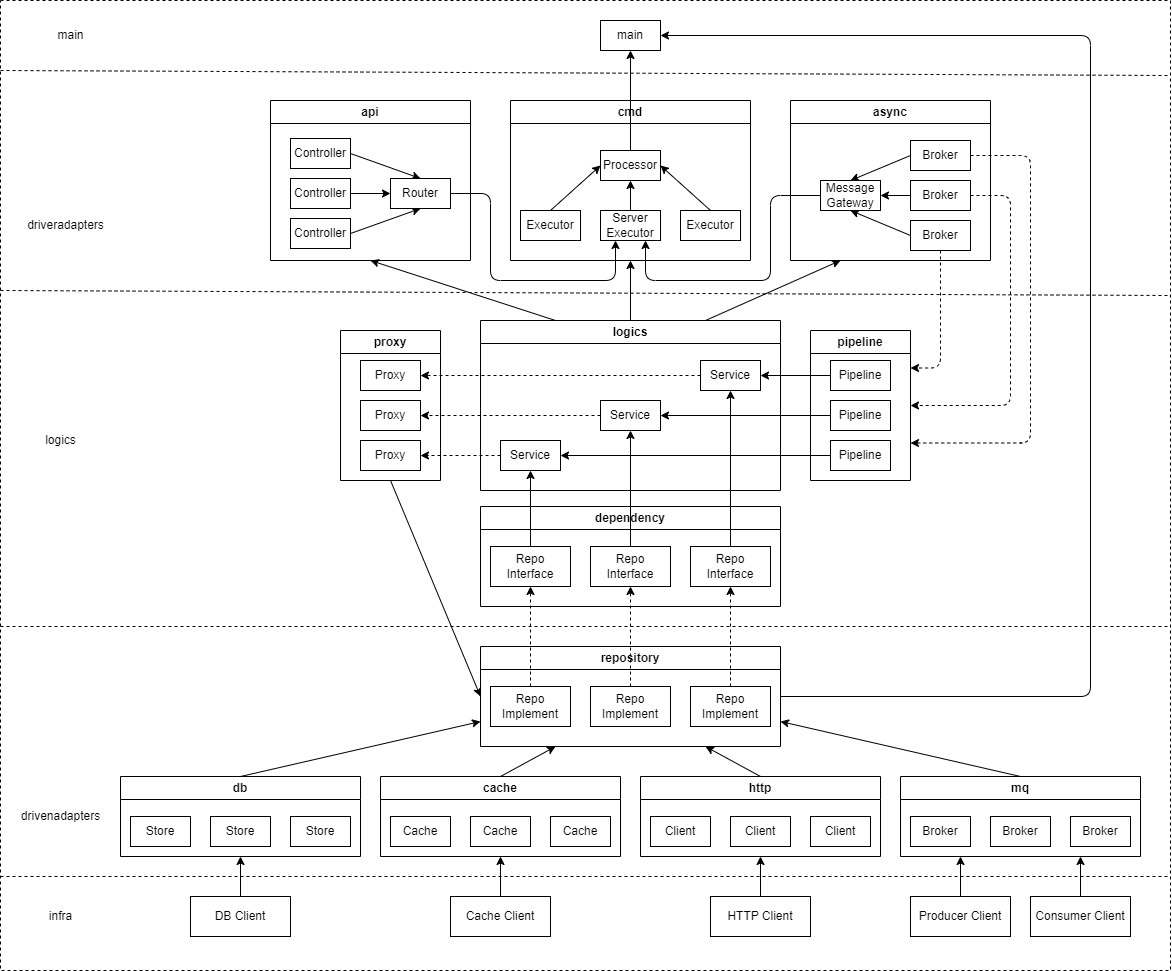

The diagram above was exported from draw.io. Its source (the exported page's mxGraphModel, read from the mxfile embedded in the PNG):
<mxGraphModel dx="2000" dy="659" grid="1" gridSize="10" guides="1" tooltips="1" connect="1" arrows="1" fold="1" page="1" pageScale="1" pageWidth="827" pageHeight="1169" math="0" shadow="0">
  <root>
    <mxCell id="0" />
    <mxCell id="1" parent="0" />
    <mxCell id="227" value="" style="rounded=0;whiteSpace=wrap;html=1;dashed=1;" parent="1" vertex="1">
      <mxGeometry x="-180" y="100" width="1170" height="970" as="geometry" />
    </mxCell>
    <mxCell id="76" style="edgeStyle=none;html=1;entryX=0.5;entryY=1;entryDx=0;entryDy=0;" parent="1" source="7" target="27" edge="1">
      <mxGeometry relative="1" as="geometry" />
    </mxCell>
    <mxCell id="7" value="DB Client" style="rounded=0;whiteSpace=wrap;html=1;" parent="1" vertex="1">
      <mxGeometry x="10" y="996" width="100" height="40" as="geometry" />
    </mxCell>
    <mxCell id="75" style="edgeStyle=none;html=1;entryX=0.5;entryY=1;entryDx=0;entryDy=0;" parent="1" source="8" target="43" edge="1">
      <mxGeometry relative="1" as="geometry" />
    </mxCell>
    <mxCell id="8" value="Cache Client" style="rounded=0;whiteSpace=wrap;html=1;" parent="1" vertex="1">
      <mxGeometry x="270" y="996" width="100" height="40" as="geometry" />
    </mxCell>
    <mxCell id="74" style="edgeStyle=none;html=1;entryX=0.5;entryY=1;entryDx=0;entryDy=0;" parent="1" source="9" target="47" edge="1">
      <mxGeometry relative="1" as="geometry" />
    </mxCell>
    <mxCell id="9" value="HTTP Client" style="rounded=0;whiteSpace=wrap;html=1;" parent="1" vertex="1">
      <mxGeometry x="530" y="996" width="100" height="40" as="geometry" />
    </mxCell>
    <mxCell id="73" style="edgeStyle=none;html=1;entryX=0.25;entryY=1;entryDx=0;entryDy=0;" parent="1" source="10" target="51" edge="1">
      <mxGeometry relative="1" as="geometry" />
    </mxCell>
    <mxCell id="10" value="Producer Client" style="rounded=0;whiteSpace=wrap;html=1;" parent="1" vertex="1">
      <mxGeometry x="730" y="996" width="100" height="40" as="geometry" />
    </mxCell>
    <mxCell id="72" style="edgeStyle=none;html=1;entryX=0.75;entryY=1;entryDx=0;entryDy=0;" parent="1" source="11" target="51" edge="1">
      <mxGeometry relative="1" as="geometry" />
    </mxCell>
    <mxCell id="11" value="Consumer Client" style="rounded=0;whiteSpace=wrap;html=1;" parent="1" vertex="1">
      <mxGeometry x="850" y="996" width="100" height="40" as="geometry" />
    </mxCell>
    <mxCell id="19" value="" style="endArrow=none;dashed=1;html=1;" parent="1" edge="1">
      <mxGeometry width="50" height="50" relative="1" as="geometry">
        <mxPoint x="-180" y="976" as="sourcePoint" />
        <mxPoint x="990" y="976" as="targetPoint" />
      </mxGeometry>
    </mxCell>
    <mxCell id="21" value="infra" style="text;html=1;align=center;verticalAlign=middle;resizable=0;points=[];autosize=1;strokeColor=none;fillColor=none;" parent="1" vertex="1">
      <mxGeometry x="-145" y="1001" width="50" height="30" as="geometry" />
    </mxCell>
    <mxCell id="22" value="drivenadapters" style="text;html=1;align=center;verticalAlign=middle;resizable=0;points=[];autosize=1;strokeColor=none;fillColor=none;" parent="1" vertex="1">
      <mxGeometry x="-170" y="901" width="100" height="30" as="geometry" />
    </mxCell>
    <mxCell id="23" value="" style="endArrow=none;dashed=1;html=1;" parent="1" edge="1">
      <mxGeometry width="50" height="50" relative="1" as="geometry">
        <mxPoint x="-180" y="726" as="sourcePoint" />
        <mxPoint x="990" y="726" as="targetPoint" />
      </mxGeometry>
    </mxCell>
    <mxCell id="77" style="edgeStyle=none;html=1;exitX=0.5;exitY=0;exitDx=0;exitDy=0;entryX=0;entryY=0.75;entryDx=0;entryDy=0;" parent="1" source="27" target="148" edge="1">
      <mxGeometry relative="1" as="geometry">
        <mxPoint x="390" y="846" as="targetPoint" />
      </mxGeometry>
    </mxCell>
    <mxCell id="27" value="db" style="swimlane;whiteSpace=wrap;html=1;" parent="1" vertex="1">
      <mxGeometry x="-60" y="876" width="240" height="80" as="geometry" />
    </mxCell>
    <mxCell id="35" value="Store" style="rounded=0;whiteSpace=wrap;html=1;" parent="27" vertex="1">
      <mxGeometry x="10" y="40" width="60" height="30" as="geometry" />
    </mxCell>
    <mxCell id="41" value="Store" style="rounded=0;whiteSpace=wrap;html=1;" parent="27" vertex="1">
      <mxGeometry x="90" y="40" width="60" height="30" as="geometry" />
    </mxCell>
    <mxCell id="42" value="Store" style="rounded=0;whiteSpace=wrap;html=1;" parent="27" vertex="1">
      <mxGeometry x="170" y="40" width="60" height="30" as="geometry" />
    </mxCell>
    <mxCell id="78" style="edgeStyle=none;html=1;entryX=0.25;entryY=1;entryDx=0;entryDy=0;exitX=0.5;exitY=0;exitDx=0;exitDy=0;" parent="1" source="43" target="148" edge="1">
      <mxGeometry relative="1" as="geometry">
        <mxPoint x="417.5" y="846" as="targetPoint" />
      </mxGeometry>
    </mxCell>
    <mxCell id="43" value="cache" style="swimlane;whiteSpace=wrap;html=1;startSize=23;" parent="1" vertex="1">
      <mxGeometry x="200" y="876" width="240" height="80" as="geometry" />
    </mxCell>
    <mxCell id="44" value="Cache" style="rounded=0;whiteSpace=wrap;html=1;" parent="43" vertex="1">
      <mxGeometry x="10" y="40" width="60" height="30" as="geometry" />
    </mxCell>
    <mxCell id="45" value="Cache" style="rounded=0;whiteSpace=wrap;html=1;" parent="43" vertex="1">
      <mxGeometry x="90" y="40" width="60" height="30" as="geometry" />
    </mxCell>
    <mxCell id="46" value="Cache" style="rounded=0;whiteSpace=wrap;html=1;" parent="43" vertex="1">
      <mxGeometry x="170" y="40" width="60" height="30" as="geometry" />
    </mxCell>
    <mxCell id="79" style="edgeStyle=none;html=1;entryX=0.75;entryY=1;entryDx=0;entryDy=0;exitX=0.5;exitY=0;exitDx=0;exitDy=0;" parent="1" source="47" target="148" edge="1">
      <mxGeometry relative="1" as="geometry">
        <mxPoint x="472.5" y="846" as="targetPoint" />
      </mxGeometry>
    </mxCell>
    <mxCell id="47" value="http" style="swimlane;whiteSpace=wrap;html=1;startSize=23;" parent="1" vertex="1">
      <mxGeometry x="460" y="876" width="240" height="80" as="geometry" />
    </mxCell>
    <mxCell id="48" value="Client" style="rounded=0;whiteSpace=wrap;html=1;" parent="47" vertex="1">
      <mxGeometry x="10" y="40" width="60" height="30" as="geometry" />
    </mxCell>
    <mxCell id="49" value="Client" style="rounded=0;whiteSpace=wrap;html=1;" parent="47" vertex="1">
      <mxGeometry x="90" y="40" width="60" height="30" as="geometry" />
    </mxCell>
    <mxCell id="50" value="Client" style="rounded=0;whiteSpace=wrap;html=1;" parent="47" vertex="1">
      <mxGeometry x="170" y="40" width="60" height="30" as="geometry" />
    </mxCell>
    <mxCell id="80" style="edgeStyle=none;html=1;entryX=1;entryY=0.75;entryDx=0;entryDy=0;exitX=0.5;exitY=0;exitDx=0;exitDy=0;" parent="1" source="51" target="148" edge="1">
      <mxGeometry relative="1" as="geometry">
        <mxPoint x="500" y="846" as="targetPoint" />
      </mxGeometry>
    </mxCell>
    <mxCell id="51" value="mq" style="swimlane;whiteSpace=wrap;html=1;startSize=23;" parent="1" vertex="1">
      <mxGeometry x="720" y="876" width="240" height="80" as="geometry" />
    </mxCell>
    <mxCell id="52" value="Broker" style="rounded=0;whiteSpace=wrap;html=1;" parent="51" vertex="1">
      <mxGeometry x="10" y="40" width="60" height="30" as="geometry" />
    </mxCell>
    <mxCell id="53" value="Broker" style="rounded=0;whiteSpace=wrap;html=1;" parent="51" vertex="1">
      <mxGeometry x="90" y="40" width="60" height="30" as="geometry" />
    </mxCell>
    <mxCell id="54" value="Broker" style="rounded=0;whiteSpace=wrap;html=1;" parent="51" vertex="1">
      <mxGeometry x="170" y="40" width="60" height="30" as="geometry" />
    </mxCell>
    <mxCell id="85" value="dependency" style="swimlane;whiteSpace=wrap;html=1;" parent="1" vertex="1">
      <mxGeometry x="300" y="606" width="300" height="100" as="geometry" />
    </mxCell>
    <mxCell id="86" value="Repo&lt;br&gt;Interface" style="rounded=0;whiteSpace=wrap;html=1;" parent="85" vertex="1">
      <mxGeometry x="10" y="40" width="80" height="40" as="geometry" />
    </mxCell>
    <mxCell id="87" value="Repo&lt;br&gt;Interface" style="rounded=0;whiteSpace=wrap;html=1;" parent="85" vertex="1">
      <mxGeometry x="110" y="40" width="80" height="40" as="geometry" />
    </mxCell>
    <mxCell id="88" value="Repo&lt;br&gt;Interface" style="rounded=0;whiteSpace=wrap;html=1;" parent="85" vertex="1">
      <mxGeometry x="210" y="40" width="80" height="40" as="geometry" />
    </mxCell>
    <mxCell id="90" value="api" style="swimlane;whiteSpace=wrap;html=1;" parent="1" vertex="1">
      <mxGeometry x="90" y="200" width="200" height="160" as="geometry" />
    </mxCell>
    <mxCell id="208" style="edgeStyle=none;html=1;entryX=0.5;entryY=0;entryDx=0;entryDy=0;exitX=1;exitY=0.5;exitDx=0;exitDy=0;" parent="90" source="91" target="196" edge="1">
      <mxGeometry relative="1" as="geometry" />
    </mxCell>
    <mxCell id="91" value="Controller" style="rounded=0;whiteSpace=wrap;html=1;" parent="90" vertex="1">
      <mxGeometry x="20" y="38" width="60" height="30" as="geometry" />
    </mxCell>
    <mxCell id="209" value="" style="edgeStyle=none;html=1;" parent="90" source="92" target="196" edge="1">
      <mxGeometry relative="1" as="geometry" />
    </mxCell>
    <mxCell id="92" value="Controller" style="rounded=0;whiteSpace=wrap;html=1;" parent="90" vertex="1">
      <mxGeometry x="20" y="78" width="60" height="30" as="geometry" />
    </mxCell>
    <mxCell id="210" style="edgeStyle=none;html=1;entryX=0.5;entryY=1;entryDx=0;entryDy=0;exitX=1;exitY=0.5;exitDx=0;exitDy=0;" parent="90" source="93" target="196" edge="1">
      <mxGeometry relative="1" as="geometry" />
    </mxCell>
    <mxCell id="93" value="Controller" style="rounded=0;whiteSpace=wrap;html=1;" parent="90" vertex="1">
      <mxGeometry x="20" y="118" width="60" height="30" as="geometry" />
    </mxCell>
    <mxCell id="196" value="Router" style="rounded=0;whiteSpace=wrap;html=1;" parent="90" vertex="1">
      <mxGeometry x="120" y="78" width="60" height="30" as="geometry" />
    </mxCell>
    <mxCell id="155" style="html=1;entryX=0;entryY=0.5;entryDx=0;entryDy=0;exitX=0.5;exitY=1;exitDx=0;exitDy=0;" parent="1" source="94" target="148" edge="1">
      <mxGeometry relative="1" as="geometry">
        <mxPoint x="150" y="686" as="sourcePoint" />
      </mxGeometry>
    </mxCell>
    <mxCell id="94" value="proxy" style="swimlane;whiteSpace=wrap;html=1;" parent="1" vertex="1">
      <mxGeometry x="160" y="430" width="100" height="150" as="geometry" />
    </mxCell>
    <mxCell id="96" value="Proxy" style="rounded=0;whiteSpace=wrap;html=1;" parent="94" vertex="1">
      <mxGeometry x="20" y="30" width="60" height="30" as="geometry" />
    </mxCell>
    <mxCell id="95" value="Proxy" style="rounded=0;whiteSpace=wrap;html=1;" parent="94" vertex="1">
      <mxGeometry x="20" y="70" width="60" height="30" as="geometry" />
    </mxCell>
    <mxCell id="97" value="Proxy" style="rounded=0;whiteSpace=wrap;html=1;" parent="94" vertex="1">
      <mxGeometry x="20" y="110" width="60" height="30" as="geometry" />
    </mxCell>
    <mxCell id="99" value="logics" style="text;html=1;align=center;verticalAlign=middle;resizable=0;points=[];autosize=1;strokeColor=none;fillColor=none;" parent="1" vertex="1">
      <mxGeometry x="-145" y="525" width="50" height="30" as="geometry" />
    </mxCell>
    <mxCell id="122" value="" style="endArrow=none;dashed=1;html=1;" parent="1" edge="1">
      <mxGeometry width="50" height="50" relative="1" as="geometry">
        <mxPoint x="-180" y="390" as="sourcePoint" />
        <mxPoint x="990" y="395" as="targetPoint" />
      </mxGeometry>
    </mxCell>
    <mxCell id="161" style="html=1;entryX=1;entryY=0.5;entryDx=0;entryDy=0;dashed=1;" parent="1" source="128" target="97" edge="1">
      <mxGeometry relative="1" as="geometry" />
    </mxCell>
    <mxCell id="160" style="html=1;entryX=1;entryY=0.5;entryDx=0;entryDy=0;dashed=1;" parent="1" source="129" target="95" edge="1">
      <mxGeometry relative="1" as="geometry" />
    </mxCell>
    <mxCell id="159" style="html=1;entryX=1;entryY=0.5;entryDx=0;entryDy=0;dashed=1;" parent="1" source="130" target="96" edge="1">
      <mxGeometry relative="1" as="geometry" />
    </mxCell>
    <mxCell id="228" style="edgeStyle=orthogonalEdgeStyle;html=1;entryX=1;entryY=0.5;entryDx=0;entryDy=0;exitX=1;exitY=0.5;exitDx=0;exitDy=0;" parent="1" source="148" target="224" edge="1">
      <mxGeometry relative="1" as="geometry">
        <Array as="points">
          <mxPoint x="910" y="796" />
          <mxPoint x="910" y="135" />
        </Array>
      </mxGeometry>
    </mxCell>
    <mxCell id="148" value="repository" style="swimlane;whiteSpace=wrap;html=1;" parent="1" vertex="1">
      <mxGeometry x="300" y="746" width="300" height="100" as="geometry" />
    </mxCell>
    <mxCell id="149" value="Repo&lt;br&gt;Implement" style="rounded=0;whiteSpace=wrap;html=1;" parent="148" vertex="1">
      <mxGeometry x="10" y="40" width="80" height="40" as="geometry" />
    </mxCell>
    <mxCell id="150" value="Repo&lt;br&gt;Implement" style="rounded=0;whiteSpace=wrap;html=1;" parent="148" vertex="1">
      <mxGeometry x="110" y="40" width="80" height="40" as="geometry" />
    </mxCell>
    <mxCell id="151" value="Repo&lt;br&gt;Implement" style="rounded=0;whiteSpace=wrap;html=1;" parent="148" vertex="1">
      <mxGeometry x="210" y="40" width="80" height="40" as="geometry" />
    </mxCell>
    <mxCell id="152" style="edgeStyle=orthogonalEdgeStyle;html=1;entryX=0.5;entryY=1;entryDx=0;entryDy=0;dashed=1;" parent="1" source="149" target="86" edge="1">
      <mxGeometry relative="1" as="geometry" />
    </mxCell>
    <mxCell id="153" style="edgeStyle=orthogonalEdgeStyle;html=1;entryX=0.5;entryY=1;entryDx=0;entryDy=0;dashed=1;" parent="1" source="150" target="87" edge="1">
      <mxGeometry relative="1" as="geometry" />
    </mxCell>
    <mxCell id="154" style="edgeStyle=orthogonalEdgeStyle;html=1;entryX=0.5;entryY=1;entryDx=0;entryDy=0;dashed=1;" parent="1" source="151" target="88" edge="1">
      <mxGeometry relative="1" as="geometry" />
    </mxCell>
    <mxCell id="162" style="edgeStyle=none;html=1;entryX=0.5;entryY=1;entryDx=0;entryDy=0;" parent="1" source="86" target="128" edge="1">
      <mxGeometry relative="1" as="geometry" />
    </mxCell>
    <mxCell id="169" value="pipeline" style="swimlane;whiteSpace=wrap;html=1;startSize=23;" parent="1" vertex="1">
      <mxGeometry x="630" y="430" width="100" height="150" as="geometry" />
    </mxCell>
    <mxCell id="170" value="Pipeline" style="rounded=0;whiteSpace=wrap;html=1;" parent="169" vertex="1">
      <mxGeometry x="20" y="30" width="60" height="30" as="geometry" />
    </mxCell>
    <mxCell id="171" value="Pipeline" style="rounded=0;whiteSpace=wrap;html=1;" parent="169" vertex="1">
      <mxGeometry x="20" y="70" width="60" height="30" as="geometry" />
    </mxCell>
    <mxCell id="172" value="Pipeline" style="rounded=0;whiteSpace=wrap;html=1;" parent="169" vertex="1">
      <mxGeometry x="20" y="110" width="60" height="30" as="geometry" />
    </mxCell>
    <mxCell id="173" style="html=1;entryX=1;entryY=0.5;entryDx=0;entryDy=0;" parent="1" source="170" target="130" edge="1">
      <mxGeometry relative="1" as="geometry" />
    </mxCell>
    <mxCell id="174" style="html=1;entryX=1;entryY=0.5;entryDx=0;entryDy=0;" parent="1" source="171" target="129" edge="1">
      <mxGeometry relative="1" as="geometry" />
    </mxCell>
    <mxCell id="175" style="html=1;entryX=1;entryY=0.5;entryDx=0;entryDy=0;" parent="1" source="172" target="128" edge="1">
      <mxGeometry relative="1" as="geometry" />
    </mxCell>
    <mxCell id="176" style="edgeStyle=none;html=1;entryX=0.5;entryY=1;entryDx=0;entryDy=0;" parent="1" source="88" target="130" edge="1">
      <mxGeometry relative="1" as="geometry" />
    </mxCell>
    <mxCell id="178" style="edgeStyle=none;html=1;entryX=0.5;entryY=1;entryDx=0;entryDy=0;" parent="1" source="87" target="129" edge="1">
      <mxGeometry relative="1" as="geometry" />
    </mxCell>
    <mxCell id="179" value="driveradapters" style="text;html=1;align=center;verticalAlign=middle;resizable=0;points=[];autosize=1;strokeColor=none;fillColor=none;" parent="1" vertex="1">
      <mxGeometry x="-165" y="310" width="100" height="30" as="geometry" />
    </mxCell>
    <mxCell id="181" value="async" style="swimlane;whiteSpace=wrap;html=1;" parent="1" vertex="1">
      <mxGeometry x="610" y="200" width="200" height="160" as="geometry" />
    </mxCell>
    <mxCell id="215" style="edgeStyle=none;html=1;entryX=0.5;entryY=1;entryDx=0;entryDy=0;exitX=0;exitY=0.5;exitDx=0;exitDy=0;" parent="181" source="182" target="200" edge="1">
      <mxGeometry relative="1" as="geometry" />
    </mxCell>
    <mxCell id="182" value="Broker" style="rounded=0;whiteSpace=wrap;html=1;" parent="181" vertex="1">
      <mxGeometry x="120" y="120" width="60" height="30" as="geometry" />
    </mxCell>
    <mxCell id="214" value="" style="edgeStyle=none;html=1;" parent="181" source="183" target="200" edge="1">
      <mxGeometry relative="1" as="geometry" />
    </mxCell>
    <mxCell id="183" value="Broker" style="rounded=0;whiteSpace=wrap;html=1;" parent="181" vertex="1">
      <mxGeometry x="120" y="80" width="60" height="30" as="geometry" />
    </mxCell>
    <mxCell id="213" style="edgeStyle=none;html=1;entryX=0.5;entryY=0;entryDx=0;entryDy=0;exitX=0;exitY=0.5;exitDx=0;exitDy=0;" parent="181" source="184" target="200" edge="1">
      <mxGeometry relative="1" as="geometry" />
    </mxCell>
    <mxCell id="184" value="Broker" style="rounded=0;whiteSpace=wrap;html=1;" parent="181" vertex="1">
      <mxGeometry x="120" y="40" width="60" height="30" as="geometry" />
    </mxCell>
    <mxCell id="200" value="Message&lt;br&gt;Gateway" style="rounded=0;whiteSpace=wrap;html=1;" parent="181" vertex="1">
      <mxGeometry x="30" y="80" width="60" height="30" as="geometry" />
    </mxCell>
    <mxCell id="187" value="cmd" style="swimlane;whiteSpace=wrap;html=1;" parent="1" vertex="1">
      <mxGeometry x="330" y="200" width="240" height="160" as="geometry" />
    </mxCell>
    <mxCell id="220" value="" style="html=1;" parent="187" source="188" target="219" edge="1">
      <mxGeometry relative="1" as="geometry" />
    </mxCell>
    <mxCell id="188" value="Server&lt;br&gt;Executor" style="rounded=0;whiteSpace=wrap;html=1;" parent="187" vertex="1">
      <mxGeometry x="90" y="110" width="60" height="30" as="geometry" />
    </mxCell>
    <mxCell id="222" style="edgeStyle=none;html=1;entryX=0;entryY=0.5;entryDx=0;entryDy=0;exitX=0.5;exitY=0;exitDx=0;exitDy=0;" parent="187" source="189" target="219" edge="1">
      <mxGeometry relative="1" as="geometry">
        <mxPoint x="53" y="110" as="sourcePoint" />
      </mxGeometry>
    </mxCell>
    <mxCell id="189" value="Executor" style="rounded=0;whiteSpace=wrap;html=1;" parent="187" vertex="1">
      <mxGeometry x="10" y="110" width="60" height="30" as="geometry" />
    </mxCell>
    <mxCell id="221" style="edgeStyle=none;html=1;entryX=1;entryY=0.5;entryDx=0;entryDy=0;exitX=0.5;exitY=0;exitDx=0;exitDy=0;" parent="187" source="190" target="219" edge="1">
      <mxGeometry relative="1" as="geometry" />
    </mxCell>
    <mxCell id="190" value="Executor" style="rounded=0;whiteSpace=wrap;html=1;" parent="187" vertex="1">
      <mxGeometry x="170" y="110" width="60" height="30" as="geometry" />
    </mxCell>
    <mxCell id="219" value="Processor" style="rounded=0;whiteSpace=wrap;html=1;" parent="187" vertex="1">
      <mxGeometry x="90" y="50" width="60" height="30" as="geometry" />
    </mxCell>
    <mxCell id="204" style="edgeStyle=none;html=1;entryX=0.5;entryY=1;entryDx=0;entryDy=0;" parent="1" source="191" target="187" edge="1">
      <mxGeometry relative="1" as="geometry" />
    </mxCell>
    <mxCell id="205" style="edgeStyle=none;html=1;exitX=0.25;exitY=0;exitDx=0;exitDy=0;entryX=0.5;entryY=1;entryDx=0;entryDy=0;" parent="1" source="191" target="90" edge="1">
      <mxGeometry relative="1" as="geometry" />
    </mxCell>
    <mxCell id="206" style="edgeStyle=none;html=1;exitX=0.75;exitY=0;exitDx=0;exitDy=0;entryX=0.25;entryY=1;entryDx=0;entryDy=0;" parent="1" source="191" target="181" edge="1">
      <mxGeometry relative="1" as="geometry" />
    </mxCell>
    <mxCell id="191" value="logics" style="swimlane;whiteSpace=wrap;html=1;" parent="1" vertex="1">
      <mxGeometry x="300" y="420" width="300" height="170" as="geometry" />
    </mxCell>
    <mxCell id="128" value="Service" style="rounded=0;whiteSpace=wrap;html=1;" parent="191" vertex="1">
      <mxGeometry x="20" y="120" width="60" height="30" as="geometry" />
    </mxCell>
    <mxCell id="129" value="Service" style="rounded=0;whiteSpace=wrap;html=1;" parent="191" vertex="1">
      <mxGeometry x="120" y="80" width="60" height="30" as="geometry" />
    </mxCell>
    <mxCell id="130" value="Service" style="rounded=0;whiteSpace=wrap;html=1;" parent="191" vertex="1">
      <mxGeometry x="220" y="40" width="60" height="30" as="geometry" />
    </mxCell>
    <mxCell id="211" style="edgeStyle=orthogonalEdgeStyle;html=1;entryX=0.25;entryY=1;entryDx=0;entryDy=0;exitX=1;exitY=0.5;exitDx=0;exitDy=0;" parent="1" source="196" target="188" edge="1">
      <mxGeometry relative="1" as="geometry">
        <Array as="points">
          <mxPoint x="310" y="293" />
          <mxPoint x="310" y="380" />
          <mxPoint x="435" y="380" />
        </Array>
      </mxGeometry>
    </mxCell>
    <mxCell id="212" style="edgeStyle=orthogonalEdgeStyle;html=1;entryX=0.75;entryY=1;entryDx=0;entryDy=0;" parent="1" source="200" target="188" edge="1">
      <mxGeometry relative="1" as="geometry">
        <Array as="points">
          <mxPoint x="590" y="295" />
          <mxPoint x="590" y="380" />
          <mxPoint x="465" y="380" />
        </Array>
      </mxGeometry>
    </mxCell>
    <mxCell id="216" style="edgeStyle=orthogonalEdgeStyle;html=1;entryX=1;entryY=0.25;entryDx=0;entryDy=0;exitX=0.5;exitY=1;exitDx=0;exitDy=0;dashed=1;" parent="1" source="182" target="169" edge="1">
      <mxGeometry relative="1" as="geometry" />
    </mxCell>
    <mxCell id="217" style="edgeStyle=orthogonalEdgeStyle;html=1;entryX=1;entryY=0.5;entryDx=0;entryDy=0;dashed=1;exitX=1;exitY=0.5;exitDx=0;exitDy=0;" parent="1" source="183" target="169" edge="1">
      <mxGeometry relative="1" as="geometry">
        <Array as="points">
          <mxPoint x="830" y="295" />
          <mxPoint x="830" y="505" />
        </Array>
      </mxGeometry>
    </mxCell>
    <mxCell id="218" style="edgeStyle=orthogonalEdgeStyle;html=1;entryX=1;entryY=0.75;entryDx=0;entryDy=0;dashed=1;exitX=1;exitY=0.5;exitDx=0;exitDy=0;" parent="1" source="184" target="169" edge="1">
      <mxGeometry relative="1" as="geometry">
        <Array as="points">
          <mxPoint x="850" y="255" />
          <mxPoint x="850" y="543" />
        </Array>
      </mxGeometry>
    </mxCell>
    <mxCell id="223" value="" style="endArrow=none;dashed=1;html=1;" parent="1" edge="1">
      <mxGeometry width="50" height="50" relative="1" as="geometry">
        <mxPoint x="-180" y="170" as="sourcePoint" />
        <mxPoint x="990" y="175" as="targetPoint" />
      </mxGeometry>
    </mxCell>
    <mxCell id="224" value="main" style="rounded=0;whiteSpace=wrap;html=1;" parent="1" vertex="1">
      <mxGeometry x="420" y="120" width="60" height="30" as="geometry" />
    </mxCell>
    <mxCell id="225" style="edgeStyle=none;html=1;entryX=0.5;entryY=1;entryDx=0;entryDy=0;" parent="1" source="219" target="224" edge="1">
      <mxGeometry relative="1" as="geometry" />
    </mxCell>
    <mxCell id="226" value="main" style="text;html=1;align=center;verticalAlign=middle;resizable=0;points=[];autosize=1;strokeColor=none;fillColor=none;" parent="1" vertex="1">
      <mxGeometry x="-135" y="120" width="50" height="30" as="geometry" />
    </mxCell>
  </root>
</mxGraphModel>